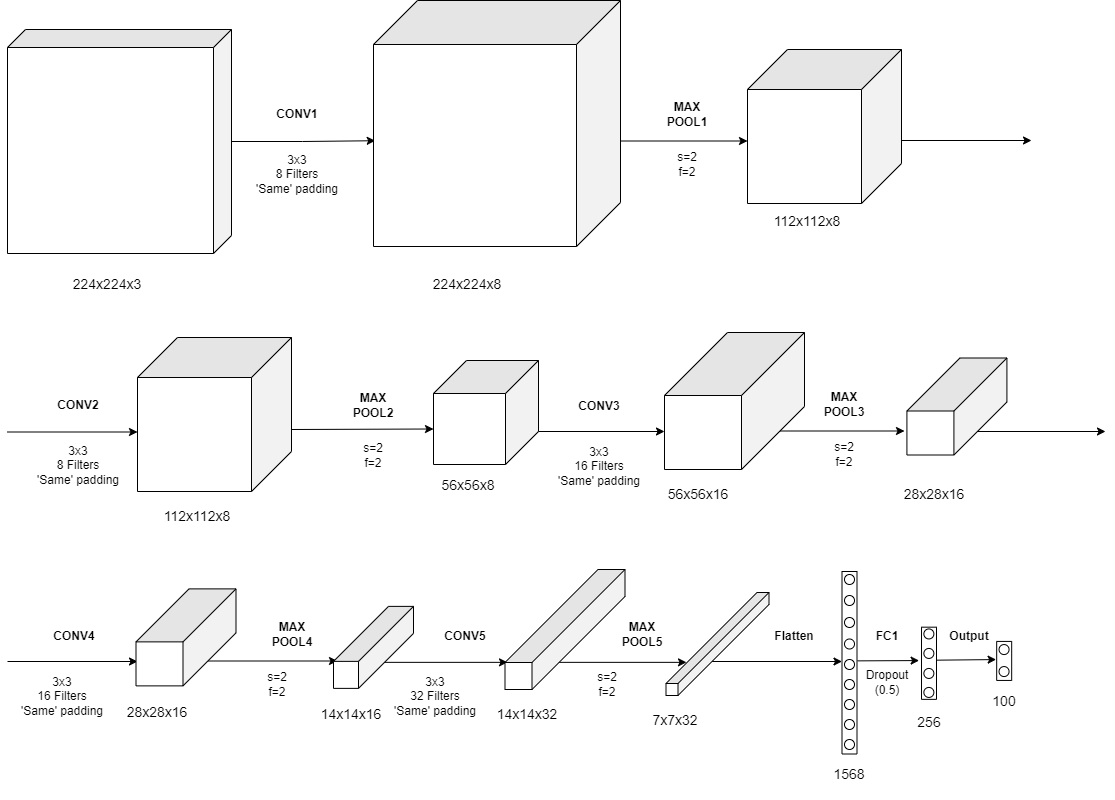

The diagram above was exported from draw.io. Its source (the exported page's mxGraphModel, read from the mxfile embedded in the PNG):
<mxGraphModel dx="1447" dy="803" grid="1" gridSize="10" guides="1" tooltips="1" connect="1" arrows="1" fold="1" page="1" pageScale="1" pageWidth="827" pageHeight="1169" math="0" shadow="0">
  <root>
    <mxCell id="0" />
    <mxCell id="1" parent="0" />
    <mxCell id="kdXCMfF8Or9tR6MzCR18-36" value="" style="endArrow=classic;html=1;rounded=0;fontSize=14;" parent="1" edge="1">
      <mxGeometry width="50" height="50" relative="1" as="geometry">
        <mxPoint x="619" y="772.85" as="sourcePoint" />
        <mxPoint x="749" y="772.85" as="targetPoint" />
      </mxGeometry>
    </mxCell>
    <mxCell id="kdXCMfF8Or9tR6MzCR18-20" value="" style="endArrow=classic;html=1;rounded=0;fontSize=14;" parent="1" edge="1">
      <mxGeometry width="50" height="50" relative="1" as="geometry">
        <mxPoint x="1038" y="541.9999999999999" as="sourcePoint" />
        <mxPoint x="1168" y="541.9999999999999" as="targetPoint" />
      </mxGeometry>
    </mxCell>
    <mxCell id="kdXCMfF8Or9tR6MzCR18-15" value="" style="endArrow=classic;html=1;rounded=0;fontSize=14;" parent="1" edge="1">
      <mxGeometry width="50" height="50" relative="1" as="geometry">
        <mxPoint x="837" y="541.5" as="sourcePoint" />
        <mxPoint x="967" y="541.5" as="targetPoint" />
      </mxGeometry>
    </mxCell>
    <mxCell id="kdXCMfF8Or9tR6MzCR18-8" value="" style="endArrow=classic;html=1;rounded=0;fontSize=14;" parent="1" edge="1">
      <mxGeometry width="50" height="50" relative="1" as="geometry">
        <mxPoint x="597" y="542" as="sourcePoint" />
        <mxPoint x="727" y="542" as="targetPoint" />
      </mxGeometry>
    </mxCell>
    <mxCell id="kdXCMfF8Or9tR6MzCR18-86" value="" style="endArrow=classic;html=1;rounded=0;fontSize=14;" parent="1" edge="1">
      <mxGeometry width="50" height="50" relative="1" as="geometry">
        <mxPoint x="986.3699999999998" y="770.8" as="sourcePoint" />
        <mxPoint x="1058.63" y="770.06" as="targetPoint" />
      </mxGeometry>
    </mxCell>
    <mxCell id="kdXCMfF8Or9tR6MzCR18-69" value="" style="endArrow=classic;html=1;rounded=0;fontSize=14;" parent="1" edge="1">
      <mxGeometry width="50" height="50" relative="1" as="geometry">
        <mxPoint x="919.9999999999999" y="771.3599999999999" as="sourcePoint" />
        <mxPoint x="981.6199999999998" y="771.06" as="targetPoint" />
      </mxGeometry>
    </mxCell>
    <mxCell id="kdXCMfF8Or9tR6MzCR18-41" value="" style="endArrow=classic;html=1;rounded=0;fontSize=14;" parent="1" edge="1">
      <mxGeometry width="50" height="50" relative="1" as="geometry">
        <mxPoint x="774.5" y="772" as="sourcePoint" />
        <mxPoint x="904.5" y="772" as="targetPoint" />
      </mxGeometry>
    </mxCell>
    <mxCell id="kdXCMfF8Or9tR6MzCR18-31" value="" style="endArrow=classic;html=1;rounded=0;fontSize=14;" parent="1" edge="1">
      <mxGeometry width="50" height="50" relative="1" as="geometry">
        <mxPoint x="440" y="772.85" as="sourcePoint" />
        <mxPoint x="570.0000000000002" y="772.85" as="targetPoint" />
      </mxGeometry>
    </mxCell>
    <mxCell id="kdXCMfF8Or9tR6MzCR18-25" value="" style="endArrow=classic;html=1;rounded=0;fontSize=14;" parent="1" edge="1">
      <mxGeometry width="50" height="50" relative="1" as="geometry">
        <mxPoint x="270" y="771.5" as="sourcePoint" />
        <mxPoint x="400" y="771.5" as="targetPoint" />
      </mxGeometry>
    </mxCell>
    <mxCell id="7eLTK-bahLZt5a18Fbay-11" value="" style="endArrow=classic;html=1;rounded=0;fontSize=14;" parent="1" edge="1">
      <mxGeometry width="50" height="50" relative="1" as="geometry">
        <mxPoint x="680" y="251.5" as="sourcePoint" />
        <mxPoint x="810" y="251.5" as="targetPoint" />
      </mxGeometry>
    </mxCell>
    <mxCell id="3Lh8TX5xXSz7eEKTBcdJ-1" style="edgeStyle=orthogonalEdgeStyle;rounded=0;orthogonalLoop=1;jettySize=auto;html=1;entryX=0.57;entryY=0.993;entryDx=0;entryDy=0;entryPerimeter=0;" edge="1" parent="1" source="7eLTK-bahLZt5a18Fbay-1" target="7eLTK-bahLZt5a18Fbay-4">
      <mxGeometry relative="1" as="geometry">
        <mxPoint x="430" y="252" as="targetPoint" />
      </mxGeometry>
    </mxCell>
    <mxCell id="7eLTK-bahLZt5a18Fbay-1" value="" style="shape=cube;whiteSpace=wrap;html=1;boundedLbl=1;backgroundOutline=1;darkOpacity=0.05;darkOpacity2=0.1;size=18;rotation=90;" parent="1" vertex="1">
      <mxGeometry x="70" y="140" width="224" height="224" as="geometry" />
    </mxCell>
    <mxCell id="7eLTK-bahLZt5a18Fbay-4" value="" style="shape=cube;whiteSpace=wrap;html=1;boundedLbl=1;backgroundOutline=1;darkOpacity=0.05;darkOpacity2=0.1;size=44;rotation=90;" parent="1" vertex="1">
      <mxGeometry x="436.5" y="110.5" width="246" height="247" as="geometry" />
    </mxCell>
    <mxCell id="7eLTK-bahLZt5a18Fbay-6" value="&lt;b&gt;CONV1&lt;/b&gt;" style="text;html=1;strokeColor=none;fillColor=none;align=center;verticalAlign=middle;whiteSpace=wrap;rounded=0;" parent="1" vertex="1">
      <mxGeometry x="330" y="210" width="60" height="30" as="geometry" />
    </mxCell>
    <mxCell id="7eLTK-bahLZt5a18Fbay-7" value="3x3&lt;br&gt;8 Filters&lt;br&gt;'Same' padding" style="text;html=1;strokeColor=none;fillColor=none;align=center;verticalAlign=middle;whiteSpace=wrap;rounded=0;" parent="1" vertex="1">
      <mxGeometry x="315" y="270" width="90" height="30" as="geometry" />
    </mxCell>
    <mxCell id="7eLTK-bahLZt5a18Fbay-8" value="&lt;font style=&quot;font-size: 14px;&quot;&gt;224x224x3&lt;/font&gt;" style="text;html=1;strokeColor=none;fillColor=none;align=center;verticalAlign=middle;whiteSpace=wrap;rounded=0;" parent="1" vertex="1">
      <mxGeometry x="120" y="370" width="100" height="50" as="geometry" />
    </mxCell>
    <mxCell id="7eLTK-bahLZt5a18Fbay-9" value="&lt;font style=&quot;font-size: 14px;&quot;&gt;224x224x8&lt;/font&gt;" style="text;html=1;strokeColor=none;fillColor=none;align=center;verticalAlign=middle;whiteSpace=wrap;rounded=0;" parent="1" vertex="1">
      <mxGeometry x="480" y="370" width="100" height="50" as="geometry" />
    </mxCell>
    <mxCell id="7eLTK-bahLZt5a18Fbay-10" value="" style="shape=cube;whiteSpace=wrap;html=1;boundedLbl=1;backgroundOutline=1;darkOpacity=0.05;darkOpacity2=0.1;size=40;rotation=90;" parent="1" vertex="1">
      <mxGeometry x="810" y="160" width="154" height="154" as="geometry" />
    </mxCell>
    <mxCell id="7eLTK-bahLZt5a18Fbay-12" value="&lt;font style=&quot;font-size: 14px;&quot;&gt;112x112x8&lt;/font&gt;" style="text;html=1;strokeColor=none;fillColor=none;align=center;verticalAlign=middle;whiteSpace=wrap;rounded=0;" parent="1" vertex="1">
      <mxGeometry x="820" y="307" width="100" height="50" as="geometry" />
    </mxCell>
    <mxCell id="7eLTK-bahLZt5a18Fbay-13" value="&lt;b&gt;MAX&lt;br&gt;POOL1&lt;br&gt;&lt;/b&gt;" style="text;html=1;strokeColor=none;fillColor=none;align=center;verticalAlign=middle;whiteSpace=wrap;rounded=0;" parent="1" vertex="1">
      <mxGeometry x="720" y="210" width="60" height="30" as="geometry" />
    </mxCell>
    <mxCell id="7eLTK-bahLZt5a18Fbay-14" value="s=2&lt;br&gt;f=2" style="text;html=1;strokeColor=none;fillColor=none;align=center;verticalAlign=middle;whiteSpace=wrap;rounded=0;" parent="1" vertex="1">
      <mxGeometry x="705" y="260" width="90" height="30" as="geometry" />
    </mxCell>
    <mxCell id="7eLTK-bahLZt5a18Fbay-16" value="" style="endArrow=classic;html=1;rounded=0;fontSize=14;" parent="1" edge="1">
      <mxGeometry width="50" height="50" relative="1" as="geometry">
        <mxPoint x="70" y="542.5" as="sourcePoint" />
        <mxPoint x="200" y="542.5" as="targetPoint" />
      </mxGeometry>
    </mxCell>
    <mxCell id="7eLTK-bahLZt5a18Fbay-18" value="&lt;font style=&quot;font-size: 14px;&quot;&gt;112x112x8&lt;/font&gt;" style="text;html=1;strokeColor=none;fillColor=none;align=center;verticalAlign=middle;whiteSpace=wrap;rounded=0;" parent="1" vertex="1">
      <mxGeometry x="210" y="602" width="100" height="50" as="geometry" />
    </mxCell>
    <mxCell id="7eLTK-bahLZt5a18Fbay-19" value="&lt;b&gt;CONV2&lt;/b&gt;" style="text;html=1;strokeColor=none;fillColor=none;align=center;verticalAlign=middle;whiteSpace=wrap;rounded=0;" parent="1" vertex="1">
      <mxGeometry x="111" y="501" width="60" height="30" as="geometry" />
    </mxCell>
    <mxCell id="7eLTK-bahLZt5a18Fbay-20" value="3x3&lt;br&gt;8 Filters&lt;br&gt;'Same' padding" style="text;html=1;strokeColor=none;fillColor=none;align=center;verticalAlign=middle;whiteSpace=wrap;rounded=0;" parent="1" vertex="1">
      <mxGeometry x="96" y="561" width="90" height="30" as="geometry" />
    </mxCell>
    <mxCell id="kdXCMfF8Or9tR6MzCR18-3" value="&lt;b&gt;MAX&lt;br&gt;POOL2&lt;br&gt;&lt;/b&gt;" style="text;html=1;strokeColor=none;fillColor=none;align=center;verticalAlign=middle;whiteSpace=wrap;rounded=0;" parent="1" vertex="1">
      <mxGeometry x="406" y="501" width="60" height="30" as="geometry" />
    </mxCell>
    <mxCell id="kdXCMfF8Or9tR6MzCR18-4" value="s=2&lt;br&gt;f=2" style="text;html=1;strokeColor=none;fillColor=none;align=center;verticalAlign=middle;whiteSpace=wrap;rounded=0;" parent="1" vertex="1">
      <mxGeometry x="391" y="551" width="90" height="30" as="geometry" />
    </mxCell>
    <mxCell id="kdXCMfF8Or9tR6MzCR18-5" value="" style="shape=cube;whiteSpace=wrap;html=1;boundedLbl=1;backgroundOutline=1;darkOpacity=0.05;darkOpacity2=0.1;size=33;rotation=90;" parent="1" vertex="1">
      <mxGeometry x="496.5" y="470.5" width="104" height="105" as="geometry" />
    </mxCell>
    <mxCell id="kdXCMfF8Or9tR6MzCR18-6" value="&lt;font style=&quot;font-size: 14px;&quot;&gt;56x56x8&lt;/font&gt;" style="text;html=1;strokeColor=none;fillColor=none;align=center;verticalAlign=middle;whiteSpace=wrap;rounded=0;" parent="1" vertex="1">
      <mxGeometry x="481" y="571" width="100" height="50" as="geometry" />
    </mxCell>
    <mxCell id="kdXCMfF8Or9tR6MzCR18-9" value="" style="shape=cube;whiteSpace=wrap;html=1;boundedLbl=1;backgroundOutline=1;darkOpacity=0.05;darkOpacity2=0.1;size=63;rotation=90;" parent="1" vertex="1">
      <mxGeometry x="728.5" y="441.5" width="137" height="140" as="geometry" />
    </mxCell>
    <mxCell id="kdXCMfF8Or9tR6MzCR18-10" value="&lt;b&gt;CONV3&lt;/b&gt;" style="text;html=1;strokeColor=none;fillColor=none;align=center;verticalAlign=middle;whiteSpace=wrap;rounded=0;" parent="1" vertex="1">
      <mxGeometry x="632" y="502" width="60" height="30" as="geometry" />
    </mxCell>
    <mxCell id="kdXCMfF8Or9tR6MzCR18-11" value="3x3&lt;br&gt;16 Filters&lt;br&gt;'Same' padding" style="text;html=1;strokeColor=none;fillColor=none;align=center;verticalAlign=middle;whiteSpace=wrap;rounded=0;" parent="1" vertex="1">
      <mxGeometry x="617" y="562" width="90" height="30" as="geometry" />
    </mxCell>
    <mxCell id="kdXCMfF8Or9tR6MzCR18-12" value="&lt;font style=&quot;font-size: 14px;&quot;&gt;56x56x16&lt;/font&gt;" style="text;html=1;strokeColor=none;fillColor=none;align=center;verticalAlign=middle;whiteSpace=wrap;rounded=0;" parent="1" vertex="1">
      <mxGeometry x="711" y="580" width="100" height="50" as="geometry" />
    </mxCell>
    <mxCell id="kdXCMfF8Or9tR6MzCR18-16" value="&lt;b&gt;MAX&lt;br&gt;POOL3&lt;br&gt;&lt;/b&gt;" style="text;html=1;strokeColor=none;fillColor=none;align=center;verticalAlign=middle;whiteSpace=wrap;rounded=0;" parent="1" vertex="1">
      <mxGeometry x="877" y="500" width="60" height="30" as="geometry" />
    </mxCell>
    <mxCell id="kdXCMfF8Or9tR6MzCR18-17" value="s=2&lt;br&gt;f=2" style="text;html=1;strokeColor=none;fillColor=none;align=center;verticalAlign=middle;whiteSpace=wrap;rounded=0;" parent="1" vertex="1">
      <mxGeometry x="862" y="550" width="90" height="30" as="geometry" />
    </mxCell>
    <mxCell id="kdXCMfF8Or9tR6MzCR18-18" value="" style="shape=cube;whiteSpace=wrap;html=1;boundedLbl=1;backgroundOutline=1;darkOpacity=0.05;darkOpacity2=0.1;size=53;rotation=90;" parent="1" vertex="1">
      <mxGeometry x="970.92" y="467" width="97" height="100" as="geometry" />
    </mxCell>
    <mxCell id="kdXCMfF8Or9tR6MzCR18-19" value="&lt;font style=&quot;font-size: 14px;&quot;&gt;28x28x16&lt;/font&gt;" style="text;html=1;strokeColor=none;fillColor=none;align=center;verticalAlign=middle;whiteSpace=wrap;rounded=0;" parent="1" vertex="1">
      <mxGeometry x="947" y="580" width="100" height="50" as="geometry" />
    </mxCell>
    <mxCell id="kdXCMfF8Or9tR6MzCR18-24" value="&lt;font style=&quot;font-size: 14px;&quot;&gt;28x28x16&lt;/font&gt;" style="text;html=1;strokeColor=none;fillColor=none;align=center;verticalAlign=middle;whiteSpace=wrap;rounded=0;" parent="1" vertex="1">
      <mxGeometry x="169.99999999999997" y="797.88" width="100" height="50" as="geometry" />
    </mxCell>
    <mxCell id="kdXCMfF8Or9tR6MzCR18-26" value="&lt;b&gt;MAX&lt;br&gt;POOL4&lt;br&gt;&lt;/b&gt;" style="text;html=1;strokeColor=none;fillColor=none;align=center;verticalAlign=middle;whiteSpace=wrap;rounded=0;" parent="1" vertex="1">
      <mxGeometry x="325" y="730" width="60" height="30" as="geometry" />
    </mxCell>
    <mxCell id="kdXCMfF8Or9tR6MzCR18-27" value="s=2&lt;br&gt;f=2" style="text;html=1;strokeColor=none;fillColor=none;align=center;verticalAlign=middle;whiteSpace=wrap;rounded=0;" parent="1" vertex="1">
      <mxGeometry x="295" y="780" width="90" height="30" as="geometry" />
    </mxCell>
    <mxCell id="kdXCMfF8Or9tR6MzCR18-28" value="" style="shape=cube;whiteSpace=wrap;html=1;boundedLbl=1;backgroundOutline=1;darkOpacity=0.05;darkOpacity2=0.1;size=55;rotation=90;" parent="1" vertex="1">
      <mxGeometry x="395" y="717.88" width="82" height="80" as="geometry" />
    </mxCell>
    <mxCell id="kdXCMfF8Or9tR6MzCR18-29" value="&lt;font style=&quot;font-size: 14px;&quot;&gt;14x14x16&lt;/font&gt;" style="text;html=1;strokeColor=none;fillColor=none;align=center;verticalAlign=middle;whiteSpace=wrap;rounded=0;" parent="1" vertex="1">
      <mxGeometry x="363.5" y="800" width="100" height="50" as="geometry" />
    </mxCell>
    <mxCell id="kdXCMfF8Or9tR6MzCR18-32" value="&lt;b&gt;CONV5&lt;/b&gt;" style="text;html=1;strokeColor=none;fillColor=none;align=center;verticalAlign=middle;whiteSpace=wrap;rounded=0;" parent="1" vertex="1">
      <mxGeometry x="497.5" y="732" width="60" height="30" as="geometry" />
    </mxCell>
    <mxCell id="kdXCMfF8Or9tR6MzCR18-33" value="3x3&lt;br&gt;32 Filters&lt;br&gt;'Same' padding" style="text;html=1;strokeColor=none;fillColor=none;align=center;verticalAlign=middle;whiteSpace=wrap;rounded=0;" parent="1" vertex="1">
      <mxGeometry x="453" y="792" width="90" height="30" as="geometry" />
    </mxCell>
    <mxCell id="kdXCMfF8Or9tR6MzCR18-34" value="" style="shape=cube;whiteSpace=wrap;html=1;boundedLbl=1;backgroundOutline=1;darkOpacity=0.05;darkOpacity2=0.1;size=93;rotation=90;" parent="1" vertex="1">
      <mxGeometry x="567.5" y="680" width="120" height="120" as="geometry" />
    </mxCell>
    <mxCell id="kdXCMfF8Or9tR6MzCR18-35" value="&lt;font style=&quot;font-size: 14px;&quot;&gt;14x14x32&lt;/font&gt;" style="text;html=1;strokeColor=none;fillColor=none;align=center;verticalAlign=middle;whiteSpace=wrap;rounded=0;" parent="1" vertex="1">
      <mxGeometry x="540" y="800" width="100" height="50" as="geometry" />
    </mxCell>
    <mxCell id="kdXCMfF8Or9tR6MzCR18-37" value="&lt;b&gt;MAX&lt;br&gt;POOL5&lt;br&gt;&lt;/b&gt;" style="text;html=1;strokeColor=none;fillColor=none;align=center;verticalAlign=middle;whiteSpace=wrap;rounded=0;" parent="1" vertex="1">
      <mxGeometry x="674.5" y="730" width="60" height="30" as="geometry" />
    </mxCell>
    <mxCell id="kdXCMfF8Or9tR6MzCR18-38" value="s=2&lt;br&gt;f=2" style="text;html=1;strokeColor=none;fillColor=none;align=center;verticalAlign=middle;whiteSpace=wrap;rounded=0;" parent="1" vertex="1">
      <mxGeometry x="625" y="780" width="90" height="30" as="geometry" />
    </mxCell>
    <mxCell id="kdXCMfF8Or9tR6MzCR18-39" value="" style="shape=cube;whiteSpace=wrap;html=1;boundedLbl=1;backgroundOutline=1;darkOpacity=0.05;darkOpacity2=0.1;size=91;rotation=90;" parent="1" vertex="1">
      <mxGeometry x="728.5" y="703" width="103" height="103" as="geometry" />
    </mxCell>
    <mxCell id="kdXCMfF8Or9tR6MzCR18-40" value="&lt;font style=&quot;font-size: 14px;&quot;&gt;7x7x32&lt;/font&gt;" style="text;html=1;strokeColor=none;fillColor=none;align=center;verticalAlign=middle;whiteSpace=wrap;rounded=0;" parent="1" vertex="1">
      <mxGeometry x="687.5" y="806" width="100" height="50" as="geometry" />
    </mxCell>
    <mxCell id="kdXCMfF8Or9tR6MzCR18-42" value="" style="verticalLabelPosition=bottom;verticalAlign=top;html=1;shape=mxgraph.basic.rect;fillColor2=none;strokeWidth=1;size=20;indent=5;rotation=-90;" parent="1" vertex="1">
      <mxGeometry x="820.75" y="765.75" width="182.5" height="15" as="geometry" />
    </mxCell>
    <mxCell id="kdXCMfF8Or9tR6MzCR18-45" value="&lt;b&gt;Flatten&lt;br&gt;&lt;/b&gt;" style="text;html=1;strokeColor=none;fillColor=none;align=center;verticalAlign=middle;whiteSpace=wrap;rounded=0;" parent="1" vertex="1">
      <mxGeometry x="826.5" y="732" width="60" height="30" as="geometry" />
    </mxCell>
    <mxCell id="kdXCMfF8Or9tR6MzCR18-46" value="&lt;font style=&quot;font-size: 14px;&quot;&gt;1568&lt;/font&gt;" style="text;html=1;strokeColor=none;fillColor=none;align=center;verticalAlign=middle;whiteSpace=wrap;rounded=0;" parent="1" vertex="1">
      <mxGeometry x="862" y="860" width="100" height="50" as="geometry" />
    </mxCell>
    <mxCell id="kdXCMfF8Or9tR6MzCR18-47" value="" style="ellipse;whiteSpace=wrap;html=1;aspect=fixed;" parent="1" vertex="1">
      <mxGeometry x="907" y="850" width="10" height="10" as="geometry" />
    </mxCell>
    <mxCell id="kdXCMfF8Or9tR6MzCR18-48" value="" style="ellipse;whiteSpace=wrap;html=1;aspect=fixed;" parent="1" vertex="1">
      <mxGeometry x="907" y="830" width="10" height="10" as="geometry" />
    </mxCell>
    <mxCell id="kdXCMfF8Or9tR6MzCR18-49" value="" style="ellipse;whiteSpace=wrap;html=1;aspect=fixed;" parent="1" vertex="1">
      <mxGeometry x="907" y="810" width="10" height="10" as="geometry" />
    </mxCell>
    <mxCell id="kdXCMfF8Or9tR6MzCR18-50" value="" style="ellipse;whiteSpace=wrap;html=1;aspect=fixed;" parent="1" vertex="1">
      <mxGeometry x="907" y="790" width="10" height="10" as="geometry" />
    </mxCell>
    <mxCell id="kdXCMfF8Or9tR6MzCR18-51" value="" style="ellipse;whiteSpace=wrap;html=1;aspect=fixed;" parent="1" vertex="1">
      <mxGeometry x="907" y="770" width="10" height="10" as="geometry" />
    </mxCell>
    <mxCell id="kdXCMfF8Or9tR6MzCR18-52" value="" style="ellipse;whiteSpace=wrap;html=1;aspect=fixed;" parent="1" vertex="1">
      <mxGeometry x="907" y="749.5" width="10" height="10" as="geometry" />
    </mxCell>
    <mxCell id="kdXCMfF8Or9tR6MzCR18-53" value="" style="ellipse;whiteSpace=wrap;html=1;aspect=fixed;" parent="1" vertex="1">
      <mxGeometry x="907" y="728" width="10" height="10" as="geometry" />
    </mxCell>
    <mxCell id="kdXCMfF8Or9tR6MzCR18-54" value="" style="ellipse;whiteSpace=wrap;html=1;aspect=fixed;" parent="1" vertex="1">
      <mxGeometry x="907" y="706" width="10" height="10" as="geometry" />
    </mxCell>
    <mxCell id="kdXCMfF8Or9tR6MzCR18-55" value="" style="ellipse;whiteSpace=wrap;html=1;aspect=fixed;" parent="1" vertex="1">
      <mxGeometry x="907" y="685" width="10" height="10" as="geometry" />
    </mxCell>
    <mxCell id="kdXCMfF8Or9tR6MzCR18-70" value="&lt;b&gt;FC1&lt;br&gt;&lt;/b&gt;" style="text;html=1;strokeColor=none;fillColor=none;align=center;verticalAlign=middle;whiteSpace=wrap;rounded=0;" parent="1" vertex="1">
      <mxGeometry x="919.9999999999999" y="732" width="60" height="30" as="geometry" />
    </mxCell>
    <mxCell id="kdXCMfF8Or9tR6MzCR18-77" value="" style="verticalLabelPosition=bottom;verticalAlign=top;html=1;shape=mxgraph.basic.rect;fillColor2=none;strokeWidth=1;size=20;indent=5;rotation=-90;" parent="1" vertex="1">
      <mxGeometry x="955.41" y="766.27" width="72.18" height="15" as="geometry" />
    </mxCell>
    <mxCell id="kdXCMfF8Or9tR6MzCR18-79" value="" style="ellipse;whiteSpace=wrap;html=1;aspect=fixed;" parent="1" vertex="1">
      <mxGeometry x="986.3699999999998" y="797.9399999999999" width="10" height="10" as="geometry" />
    </mxCell>
    <mxCell id="kdXCMfF8Or9tR6MzCR18-80" value="" style="ellipse;whiteSpace=wrap;html=1;aspect=fixed;" parent="1" vertex="1">
      <mxGeometry x="986.3699999999998" y="778.9399999999999" width="10" height="10" as="geometry" />
    </mxCell>
    <mxCell id="kdXCMfF8Or9tR6MzCR18-81" value="" style="ellipse;whiteSpace=wrap;html=1;aspect=fixed;" parent="1" vertex="1">
      <mxGeometry x="986.3699999999998" y="758.9399999999999" width="10" height="10" as="geometry" />
    </mxCell>
    <mxCell id="kdXCMfF8Or9tR6MzCR18-82" value="" style="ellipse;whiteSpace=wrap;html=1;aspect=fixed;" parent="1" vertex="1">
      <mxGeometry x="986.3699999999998" y="739.4399999999999" width="10" height="10" as="geometry" />
    </mxCell>
    <mxCell id="kdXCMfF8Or9tR6MzCR18-85" value="&lt;font style=&quot;font-size: 14px;&quot;&gt;256&lt;/font&gt;" style="text;html=1;strokeColor=none;fillColor=none;align=center;verticalAlign=middle;whiteSpace=wrap;rounded=0;" parent="1" vertex="1">
      <mxGeometry x="941.4999999999999" y="807.9399999999999" width="100" height="50" as="geometry" />
    </mxCell>
    <mxCell id="kdXCMfF8Or9tR6MzCR18-87" value="&lt;b&gt;Output&lt;br&gt;&lt;/b&gt;" style="text;html=1;strokeColor=none;fillColor=none;align=center;verticalAlign=middle;whiteSpace=wrap;rounded=0;" parent="1" vertex="1">
      <mxGeometry x="1001.5499999999998" y="732.06" width="60" height="30" as="geometry" />
    </mxCell>
    <mxCell id="kdXCMfF8Or9tR6MzCR18-93" value="" style="verticalLabelPosition=bottom;verticalAlign=top;html=1;shape=mxgraph.basic.rect;fillColor2=none;strokeWidth=1;size=20;indent=5;rotation=-90;" parent="1" vertex="1">
      <mxGeometry x="1047.17" y="763.93" width="39.02" height="15" as="geometry" />
    </mxCell>
    <mxCell id="kdXCMfF8Or9tR6MzCR18-95" value="" style="ellipse;whiteSpace=wrap;html=1;aspect=fixed;" parent="1" vertex="1">
      <mxGeometry x="1061.55" y="777.06" width="10" height="10" as="geometry" />
    </mxCell>
    <mxCell id="kdXCMfF8Or9tR6MzCR18-96" value="" style="ellipse;whiteSpace=wrap;html=1;aspect=fixed;" parent="1" vertex="1">
      <mxGeometry x="1061.55" y="755.06" width="10" height="10" as="geometry" />
    </mxCell>
    <mxCell id="kdXCMfF8Or9tR6MzCR18-98" value="&lt;font style=&quot;font-size: 14px;&quot;&gt;100&lt;/font&gt;" style="text;html=1;strokeColor=none;fillColor=none;align=center;verticalAlign=middle;whiteSpace=wrap;rounded=0;" parent="1" vertex="1">
      <mxGeometry x="1016.5499999999998" y="787.06" width="100" height="50" as="geometry" />
    </mxCell>
    <mxCell id="kdXCMfF8Or9tR6MzCR18-99" value="" style="endArrow=classic;html=1;rounded=0;fontSize=14;" parent="1" edge="1">
      <mxGeometry width="50" height="50" relative="1" as="geometry">
        <mxPoint x="964" y="251" as="sourcePoint" />
        <mxPoint x="1094" y="251" as="targetPoint" />
      </mxGeometry>
    </mxCell>
    <mxCell id="kdXCMfF8Or9tR6MzCR18-100" value="" style="endArrow=classic;html=1;rounded=0;fontSize=14;" parent="1" edge="1">
      <mxGeometry width="50" height="50" relative="1" as="geometry">
        <mxPoint x="70" y="772" as="sourcePoint" />
        <mxPoint x="200" y="772" as="targetPoint" />
      </mxGeometry>
    </mxCell>
    <mxCell id="kdXCMfF8Or9tR6MzCR18-101" value="&lt;b&gt;CONV4&lt;/b&gt;" style="text;html=1;strokeColor=none;fillColor=none;align=center;verticalAlign=middle;whiteSpace=wrap;rounded=0;" parent="1" vertex="1">
      <mxGeometry x="107" y="732" width="60" height="30" as="geometry" />
    </mxCell>
    <mxCell id="kdXCMfF8Or9tR6MzCR18-102" value="3x3&lt;br&gt;16 Filters&lt;br&gt;'Same' padding" style="text;html=1;strokeColor=none;fillColor=none;align=center;verticalAlign=middle;whiteSpace=wrap;rounded=0;" parent="1" vertex="1">
      <mxGeometry x="80" y="792" width="90" height="30" as="geometry" />
    </mxCell>
    <mxCell id="3Lh8TX5xXSz7eEKTBcdJ-2" value="" style="shape=cube;whiteSpace=wrap;html=1;boundedLbl=1;backgroundOutline=1;darkOpacity=0.05;darkOpacity2=0.1;size=40;rotation=90;" vertex="1" parent="1">
      <mxGeometry x="200" y="448" width="154" height="154" as="geometry" />
    </mxCell>
    <mxCell id="3Lh8TX5xXSz7eEKTBcdJ-6" value="" style="endArrow=classic;html=1;rounded=0;fontSize=14;entryX=0;entryY=0;entryDx=68.5;entryDy=105;entryPerimeter=0;" edge="1" parent="1" target="kdXCMfF8Or9tR6MzCR18-5">
      <mxGeometry width="50" height="50" relative="1" as="geometry">
        <mxPoint x="354" y="539.9999999999999" as="sourcePoint" />
        <mxPoint x="484" y="539.9999999999999" as="targetPoint" />
      </mxGeometry>
    </mxCell>
    <mxCell id="3Lh8TX5xXSz7eEKTBcdJ-7" value="" style="shape=cube;whiteSpace=wrap;html=1;boundedLbl=1;backgroundOutline=1;darkOpacity=0.05;darkOpacity2=0.1;size=53;rotation=90;" vertex="1" parent="1">
      <mxGeometry x="200" y="697.88" width="97" height="100" as="geometry" />
    </mxCell>
    <mxCell id="3Lh8TX5xXSz7eEKTBcdJ-8" value="Dropout (0.5)" style="text;html=1;strokeColor=none;fillColor=none;align=center;verticalAlign=middle;whiteSpace=wrap;rounded=0;" vertex="1" parent="1">
      <mxGeometry x="920" y="783" width="60" height="20" as="geometry" />
    </mxCell>
  </root>
</mxGraphModel>